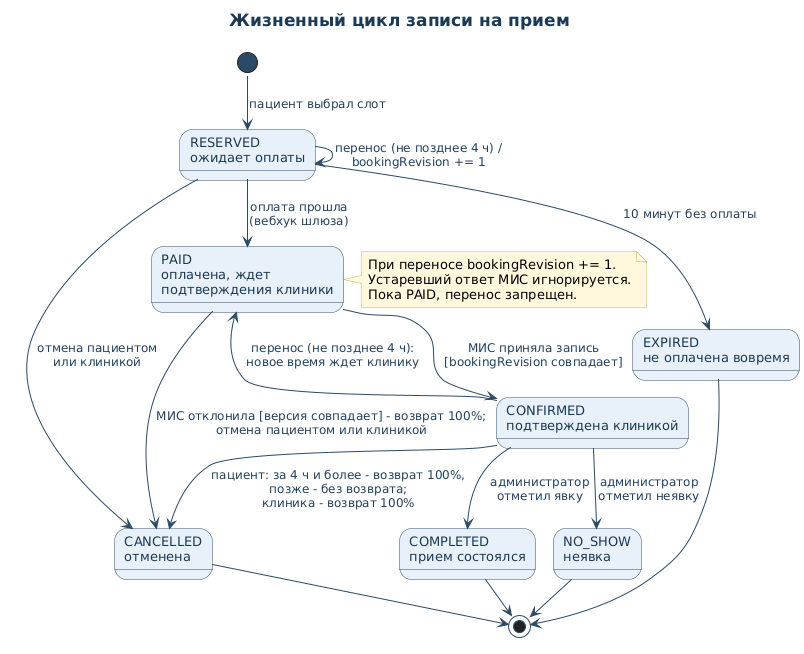

The diagram above was rendered by PlantUML. Its source (embedded in the PNG):
@startuml
!pragma layout smetana
skinparam defaultFontName "Liberation Sans"
skinparam defaultFontSize 13
skinparam shadowing false
skinparam ArrowColor #2B4A66
skinparam ArrowFontColor #22405C
skinparam ArrowFontSize 12
skinparam TitleFontSize 17
skinparam TitleFontColor #1B3A54
skinparam NoteBackgroundColor #FFF8DC
skinparam NoteBorderColor #C9B458
skinparam sequence {
  ParticipantBackgroundColor #E8F0F9
  ParticipantBorderColor #2B4A66
  ParticipantFontColor #1B3A54
  ActorBorderColor #2B4A66
  ActorBackgroundColor #E8F0F9
  LifeLineBorderColor #8FA6BC
  GroupBorderColor #8FA6BC
  GroupBackgroundColor #F4F7FB
  DatabaseBackgroundColor #DCE8F5
  QueueBackgroundColor #DCE8F5
}
skinparam state {
  BackgroundColor #E8F0F9
  BorderColor #2B4A66
  FontColor #1B3A54
  StartColor #2B4A66
  EndColor #2B4A66
}
skinparam activity {
  BackgroundColor #E8F0F9
  BorderColor #2B4A66
  FontColor #1B3A54
  StartColor #2B4A66
  EndColor #2B4A66
  BarColor #2B4A66
  DiamondBackgroundColor #FFFFFF
  DiamondBorderColor #2B4A66
}
skinparam swimlane {
  BorderColor #8FA6BC
  TitleFontColor #1B3A54
}
skinparam class {
  BackgroundColor #FFFFFF
  BorderColor #2B4A66
  HeaderBackgroundColor #E8F0F9
  FontColor #1B3A54
  AttributeFontSize 12
}

title Жизненный цикл записи на прием

[*] --> RESERVED : пациент выбрал слот

state "RESERVED\nожидает оплаты" as RESERVED
state "PAID\nоплачена, ждет\nподтверждения клиники" as PAID
state "CONFIRMED\nподтверждена клиникой" as CONFIRMED
state "EXPIRED\nне оплачена вовремя" as EXPIRED
state "CANCELLED\nотменена" as CANCELLED
state "COMPLETED\nприем состоялся" as COMPLETED
state "NO_SHOW\nнеявка" as NO_SHOW

RESERVED --> RESERVED : перенос (не позднее 4 ч) /\nbookingRevision += 1
RESERVED --> PAID : оплата прошла\n(вебхук шлюза)
RESERVED --> EXPIRED : 10 минут без оплаты
RESERVED --> CANCELLED : отмена пациентом\nили клиникой

PAID --> CONFIRMED : МИС приняла запись\n[bookingRevision совпадает]
PAID --> CANCELLED : МИС отклонила [версия совпадает] - возврат 100%;\nотмена пациентом или клиникой
CONFIRMED --> PAID : перенос (не позднее 4 ч):\nновое время ждет клинику
note right of PAID
  При переносе bookingRevision += 1.
  Устаревший ответ МИС игнорируется.
  Пока PAID, перенос запрещен.
end note
CONFIRMED --> CANCELLED : пациент: за 4 ч и более - возврат 100%,\nпозже - без возврата;\nклиника - возврат 100%
CONFIRMED --> COMPLETED : администратор\nотметил явку
CONFIRMED --> NO_SHOW : администратор\nотметил неявку

EXPIRED --> [*]
CANCELLED --> [*]
COMPLETED --> [*]
NO_SHOW --> [*]
@enduml